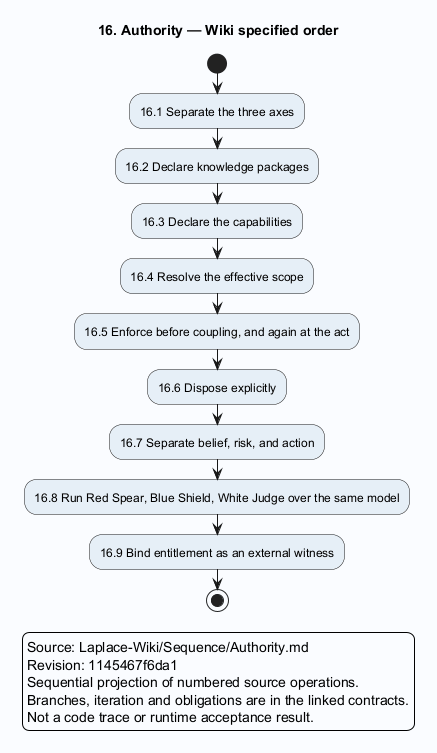

The diagram above was rendered by PlantUML. Its source (embedded in the PNG):
@startuml
skinparam backgroundColor #FAFCFF
skinparam shadowing false
skinparam defaultFontName SansSerif
skinparam activityBackgroundColor #E6EFF7
title 16. Authority — Wiki specified order
start
:16.1 Separate the three axes;
:16.2 Declare knowledge packages;
:16.3 Declare the capabilities;
:16.4 Resolve the effective scope;
:16.5 Enforce before coupling, and again at the act;
:16.6 Dispose explicitly;
:16.7 Separate belief, risk, and action;
:16.8 Run Red Spear, Blue Shield, White Judge over the same model;
:16.9 Bind entitlement as an external witness;
stop
legend
Source: Laplace-Wiki/Sequence/Authority.md
Revision: 1145467f6da1
Sequential projection of numbered source operations.
Branches, iteration and obligations are in the linked contracts.
Not a code trace or runtime acceptance result.
endlegend
@enduml